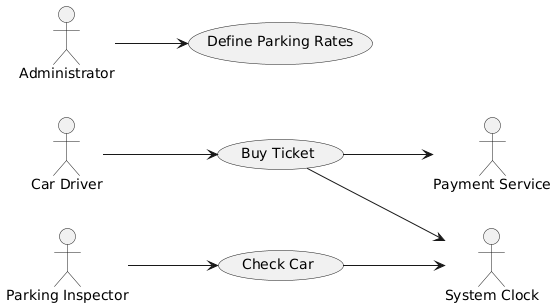

The diagram above was rendered by PlantUML. Its source (embedded in the PNG):
@startuml

left to right direction

actor "Car Driver"
actor "Payment Service"
actor "System Clock"

usecase "Buy Ticket"
"Car Driver" --> "Buy Ticket"
"Buy Ticket" --> "Payment Service"
"Buy Ticket" --> "System Clock"

usecase "Check Car"
"Parking Inspector" --> "Check Car"
"Check Car" --> "System Clock"
Administrator --> (Define Parking Rates)

@enduml